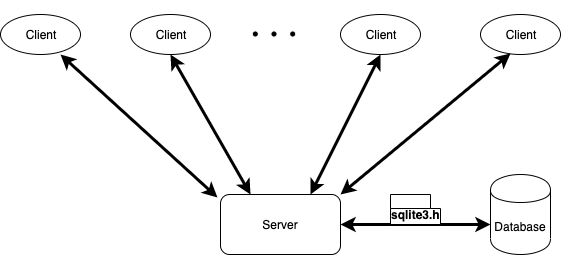

The diagram above was exported from draw.io. Its source (the exported page's mxGraphModel, read from the mxfile embedded in the PNG):
<mxGraphModel dx="786" dy="546" grid="1" gridSize="10" guides="1" tooltips="1" connect="1" arrows="1" fold="1" page="1" pageScale="1" pageWidth="827" pageHeight="1169" math="0" shadow="0">
  <root>
    <mxCell id="0" />
    <mxCell id="1" parent="0" />
    <mxCell id="vFnufR1Jp5UBQd3GdJh1-2" value="Server" style="rounded=1;whiteSpace=wrap;html=1;" vertex="1" parent="1">
      <mxGeometry x="340" y="280" width="120" height="60" as="geometry" />
    </mxCell>
    <mxCell id="vFnufR1Jp5UBQd3GdJh1-3" value="Client" style="ellipse;whiteSpace=wrap;html=1;" vertex="1" parent="1">
      <mxGeometry x="120" y="100" width="80" height="40" as="geometry" />
    </mxCell>
    <mxCell id="vFnufR1Jp5UBQd3GdJh1-4" value="Client" style="ellipse;whiteSpace=wrap;html=1;" vertex="1" parent="1">
      <mxGeometry x="250" y="100" width="80" height="40" as="geometry" />
    </mxCell>
    <mxCell id="vFnufR1Jp5UBQd3GdJh1-5" value="Client" style="ellipse;whiteSpace=wrap;html=1;" vertex="1" parent="1">
      <mxGeometry x="460" y="100" width="80" height="40" as="geometry" />
    </mxCell>
    <mxCell id="vFnufR1Jp5UBQd3GdJh1-6" value="Client" style="ellipse;whiteSpace=wrap;html=1;" vertex="1" parent="1">
      <mxGeometry x="600" y="100" width="80" height="40" as="geometry" />
    </mxCell>
    <mxCell id="vFnufR1Jp5UBQd3GdJh1-10" value="" style="shape=image;html=1;verticalAlign=top;verticalLabelPosition=bottom;labelBackgroundColor=#ffffff;imageAspect=0;aspect=fixed;image=https://cdn2.iconfinder.com/data/icons/arrows-and-universal-actions-icon-set/256/more-128.png" vertex="1" parent="1">
      <mxGeometry x="360" y="86" width="68" height="68" as="geometry" />
    </mxCell>
    <mxCell id="vFnufR1Jp5UBQd3GdJh1-12" value="" style="endArrow=classic;startArrow=classic;html=1;strokeWidth=3;exitX=0.75;exitY=1;exitDx=0;exitDy=0;exitPerimeter=0;entryX=-0.025;entryY=0.05;entryDx=0;entryDy=0;entryPerimeter=0;" edge="1" parent="1" source="vFnufR1Jp5UBQd3GdJh1-3" target="vFnufR1Jp5UBQd3GdJh1-2">
      <mxGeometry width="50" height="50" relative="1" as="geometry">
        <mxPoint x="240" y="320" as="sourcePoint" />
        <mxPoint x="290" y="270" as="targetPoint" />
      </mxGeometry>
    </mxCell>
    <mxCell id="vFnufR1Jp5UBQd3GdJh1-13" value="" style="endArrow=classic;startArrow=classic;html=1;strokeWidth=3;entryX=0.25;entryY=0;entryDx=0;entryDy=0;exitX=0.5;exitY=1;exitDx=0;exitDy=0;" edge="1" parent="1" source="vFnufR1Jp5UBQd3GdJh1-4" target="vFnufR1Jp5UBQd3GdJh1-2">
      <mxGeometry width="50" height="50" relative="1" as="geometry">
        <mxPoint x="300" y="160" as="sourcePoint" />
        <mxPoint x="447" y="280" as="targetPoint" />
      </mxGeometry>
    </mxCell>
    <mxCell id="vFnufR1Jp5UBQd3GdJh1-15" value="" style="endArrow=classic;startArrow=classic;html=1;strokeWidth=3;exitX=0.75;exitY=0;exitDx=0;exitDy=0;entryX=0.5;entryY=1;entryDx=0;entryDy=0;" edge="1" parent="1" source="vFnufR1Jp5UBQd3GdJh1-2" target="vFnufR1Jp5UBQd3GdJh1-5">
      <mxGeometry width="50" height="50" relative="1" as="geometry">
        <mxPoint x="435" y="220" as="sourcePoint" />
        <mxPoint x="485" y="170" as="targetPoint" />
      </mxGeometry>
    </mxCell>
    <mxCell id="vFnufR1Jp5UBQd3GdJh1-16" value="" style="endArrow=classic;startArrow=classic;html=1;strokeWidth=3;exitX=1;exitY=0;exitDx=0;exitDy=0;exitPerimeter=0;entryX=0.375;entryY=0.975;entryDx=0;entryDy=0;entryPerimeter=0;" edge="1" parent="1" source="vFnufR1Jp5UBQd3GdJh1-2" target="vFnufR1Jp5UBQd3GdJh1-6">
      <mxGeometry width="50" height="50" relative="1" as="geometry">
        <mxPoint x="530" y="270" as="sourcePoint" />
        <mxPoint x="580" y="220" as="targetPoint" />
      </mxGeometry>
    </mxCell>
    <mxCell id="vFnufR1Jp5UBQd3GdJh1-17" value="Database" style="shape=cylinder;whiteSpace=wrap;html=1;boundedLbl=1;backgroundOutline=1;" vertex="1" parent="1">
      <mxGeometry x="610" y="260" width="60" height="80" as="geometry" />
    </mxCell>
    <mxCell id="vFnufR1Jp5UBQd3GdJh1-18" value="" style="endArrow=classic;startArrow=classic;html=1;strokeWidth=3;exitX=1;exitY=0.5;exitDx=0;exitDy=0;entryX=0;entryY=0.625;entryDx=0;entryDy=0;entryPerimeter=0;" edge="1" parent="1" source="vFnufR1Jp5UBQd3GdJh1-2" target="vFnufR1Jp5UBQd3GdJh1-17">
      <mxGeometry width="50" height="50" relative="1" as="geometry">
        <mxPoint x="490" y="340" as="sourcePoint" />
        <mxPoint x="540" y="290" as="targetPoint" />
      </mxGeometry>
    </mxCell>
    <mxCell id="vFnufR1Jp5UBQd3GdJh1-19" value="sqlite3.h" style="shape=folder;fontStyle=1;spacingTop=10;tabWidth=40;tabHeight=14;tabPosition=left;html=1;" vertex="1" parent="1">
      <mxGeometry x="510" y="280" width="50" height="30" as="geometry" />
    </mxCell>
  </root>
</mxGraphModel>